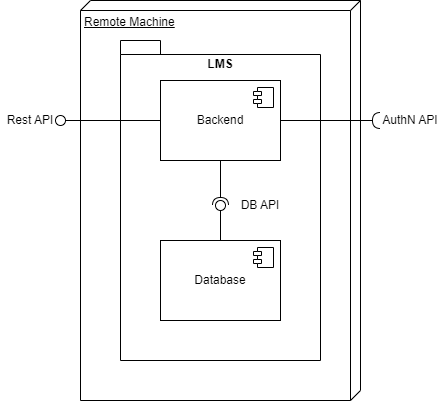

The diagram above was exported from draw.io. Its source (the exported page's mxGraphModel, read from the mxfile embedded in the PNG):
<mxGraphModel dx="1222" dy="712" grid="1" gridSize="10" guides="1" tooltips="1" connect="1" arrows="1" fold="1" page="1" pageScale="1" pageWidth="850" pageHeight="1100" math="0" shadow="0">
  <root>
    <mxCell id="0" />
    <mxCell id="1" parent="0" />
    <mxCell id="_4j6sjxxOftOqK7KAWfz-14" value="Remote Machine" style="verticalAlign=top;align=left;spacingTop=8;spacingLeft=2;spacingRight=12;shape=cube;size=10;direction=south;fontStyle=4;html=1;whiteSpace=wrap;" vertex="1" parent="1">
      <mxGeometry x="120" y="40" width="280" height="400" as="geometry" />
    </mxCell>
    <mxCell id="_4j6sjxxOftOqK7KAWfz-1" value="LMS" style="shape=folder;fontStyle=1;spacingTop=10;tabWidth=40;tabHeight=14;tabPosition=left;html=1;whiteSpace=wrap;verticalAlign=top;" vertex="1" parent="1">
      <mxGeometry x="160" y="80" width="200" height="320" as="geometry" />
    </mxCell>
    <mxCell id="_4j6sjxxOftOqK7KAWfz-2" value="Backend" style="html=1;dropTarget=0;whiteSpace=wrap;" vertex="1" parent="1">
      <mxGeometry x="200" y="120" width="120" height="80" as="geometry" />
    </mxCell>
    <mxCell id="_4j6sjxxOftOqK7KAWfz-3" value="" style="shape=module;jettyWidth=8;jettyHeight=4;" vertex="1" parent="_4j6sjxxOftOqK7KAWfz-2">
      <mxGeometry x="1" width="20" height="20" relative="1" as="geometry">
        <mxPoint x="-27" y="7" as="offset" />
      </mxGeometry>
    </mxCell>
    <mxCell id="_4j6sjxxOftOqK7KAWfz-4" value="Database" style="html=1;dropTarget=0;whiteSpace=wrap;" vertex="1" parent="1">
      <mxGeometry x="200" y="280" width="120" height="80" as="geometry" />
    </mxCell>
    <mxCell id="_4j6sjxxOftOqK7KAWfz-5" value="" style="shape=module;jettyWidth=8;jettyHeight=4;" vertex="1" parent="_4j6sjxxOftOqK7KAWfz-4">
      <mxGeometry x="1" width="20" height="20" relative="1" as="geometry">
        <mxPoint x="-27" y="7" as="offset" />
      </mxGeometry>
    </mxCell>
    <mxCell id="_4j6sjxxOftOqK7KAWfz-6" value="" style="rounded=0;orthogonalLoop=1;jettySize=auto;html=1;endArrow=oval;endFill=0;sketch=0;sourcePerimeterSpacing=0;targetPerimeterSpacing=0;endSize=10;exitX=0;exitY=0.5;exitDx=0;exitDy=0;entryX=1;entryY=0.5;entryDx=0;entryDy=0;" edge="1" parent="1" source="_4j6sjxxOftOqK7KAWfz-2" target="_4j6sjxxOftOqK7KAWfz-7">
      <mxGeometry relative="1" as="geometry">
        <mxPoint x="530" y="235" as="sourcePoint" />
      </mxGeometry>
    </mxCell>
    <mxCell id="_4j6sjxxOftOqK7KAWfz-7" value="Rest API" style="text;html=1;align=center;verticalAlign=middle;whiteSpace=wrap;rounded=0;" vertex="1" parent="1">
      <mxGeometry x="40" y="145" width="60" height="30" as="geometry" />
    </mxCell>
    <mxCell id="_4j6sjxxOftOqK7KAWfz-8" value="AuthN API" style="text;html=1;align=center;verticalAlign=middle;whiteSpace=wrap;rounded=0;" vertex="1" parent="1">
      <mxGeometry x="420" y="145" width="60" height="30" as="geometry" />
    </mxCell>
    <mxCell id="_4j6sjxxOftOqK7KAWfz-9" value="" style="rounded=0;orthogonalLoop=1;jettySize=auto;html=1;endArrow=halfCircle;endFill=0;endSize=6;strokeWidth=1;sketch=0;fontSize=12;curved=1;entryX=0;entryY=0.5;entryDx=0;entryDy=0;exitX=1;exitY=0.5;exitDx=0;exitDy=0;" edge="1" parent="1" source="_4j6sjxxOftOqK7KAWfz-2" target="_4j6sjxxOftOqK7KAWfz-8">
      <mxGeometry relative="1" as="geometry">
        <mxPoint x="555" y="235" as="sourcePoint" />
      </mxGeometry>
    </mxCell>
    <mxCell id="_4j6sjxxOftOqK7KAWfz-10" value="" style="rounded=0;orthogonalLoop=1;jettySize=auto;html=1;endArrow=halfCircle;endFill=0;endSize=6;strokeWidth=1;sketch=0;exitX=0.5;exitY=1;exitDx=0;exitDy=0;" edge="1" parent="1" source="_4j6sjxxOftOqK7KAWfz-2" target="_4j6sjxxOftOqK7KAWfz-12">
      <mxGeometry relative="1" as="geometry">
        <mxPoint x="530" y="235" as="sourcePoint" />
      </mxGeometry>
    </mxCell>
    <mxCell id="_4j6sjxxOftOqK7KAWfz-11" value="" style="rounded=0;orthogonalLoop=1;jettySize=auto;html=1;endArrow=oval;endFill=0;sketch=0;sourcePerimeterSpacing=0;targetPerimeterSpacing=0;endSize=10;exitX=0.5;exitY=0;exitDx=0;exitDy=0;" edge="1" parent="1" source="_4j6sjxxOftOqK7KAWfz-4" target="_4j6sjxxOftOqK7KAWfz-12">
      <mxGeometry relative="1" as="geometry">
        <mxPoint x="220" y="230" as="sourcePoint" />
        <mxPoint x="260" y="240" as="targetPoint" />
      </mxGeometry>
    </mxCell>
    <mxCell id="_4j6sjxxOftOqK7KAWfz-12" value="" style="ellipse;whiteSpace=wrap;html=1;align=center;aspect=fixed;fillColor=none;strokeColor=none;resizable=0;perimeter=centerPerimeter;rotatable=0;allowArrows=0;points=[];outlineConnect=1;" vertex="1" parent="1">
      <mxGeometry x="255" y="240" width="10" height="10" as="geometry" />
    </mxCell>
    <mxCell id="_4j6sjxxOftOqK7KAWfz-13" value="DB API" style="text;html=1;align=center;verticalAlign=middle;whiteSpace=wrap;rounded=0;" vertex="1" parent="1">
      <mxGeometry x="270" y="230" width="60" height="30" as="geometry" />
    </mxCell>
  </root>
</mxGraphModel>